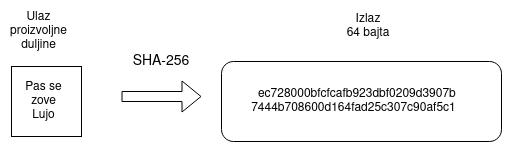

The diagram above was exported from draw.io. Its source (the exported page's mxGraphModel, read from the mxfile embedded in the PNG):
<mxGraphModel dx="1350" dy="858" grid="1" gridSize="10" guides="1" tooltips="1" connect="1" arrows="1" fold="1" page="1" pageScale="1" pageWidth="850" pageHeight="1100" background="#FFFFFF" math="0" shadow="0">
  <root>
    <mxCell id="0" />
    <mxCell id="1" parent="0" />
    <mxCell id="NJz4VDobNQ7Ut_VDhfKX-1" value="" style="whiteSpace=wrap;html=1;aspect=fixed;" vertex="1" parent="1">
      <mxGeometry x="120" y="170" width="70" height="70" as="geometry" />
    </mxCell>
    <mxCell id="NJz4VDobNQ7Ut_VDhfKX-5" value="Pas se zove Lujo" style="text;html=1;strokeColor=none;fillColor=none;align=center;verticalAlign=middle;whiteSpace=wrap;rounded=0;" vertex="1" parent="1">
      <mxGeometry x="130" y="195" width="45" height="20" as="geometry" />
    </mxCell>
    <mxCell id="NJz4VDobNQ7Ut_VDhfKX-7" value="" style="shape=flexArrow;endArrow=classic;html=1;" edge="1" parent="1">
      <mxGeometry width="50" height="50" relative="1" as="geometry">
        <mxPoint x="230" y="200" as="sourcePoint" />
        <mxPoint x="310" y="200" as="targetPoint" />
      </mxGeometry>
    </mxCell>
    <mxCell id="NJz4VDobNQ7Ut_VDhfKX-8" value="&lt;font style=&quot;font-size: 14px&quot;&gt;SHA-256&lt;/font&gt;" style="text;html=1;strokeColor=none;fillColor=none;align=center;verticalAlign=middle;whiteSpace=wrap;rounded=0;" vertex="1" parent="1">
      <mxGeometry x="240" y="150" width="60" height="30" as="geometry" />
    </mxCell>
    <mxCell id="NJz4VDobNQ7Ut_VDhfKX-17" value="" style="rounded=1;whiteSpace=wrap;html=1;" vertex="1" parent="1">
      <mxGeometry x="330" y="165" width="280" height="80" as="geometry" />
    </mxCell>
    <mxCell id="NJz4VDobNQ7Ut_VDhfKX-18" value="&lt;div align=&quot;right&quot;&gt;ec728000bfcfcafb923dbf0209d3907b&lt;/div&gt;&lt;div align=&quot;right&quot;&gt;7444b708600d164fad25c307c90af5c1&lt;br&gt;&lt;/div&gt;" style="text;html=1;strokeColor=none;fillColor=none;align=center;verticalAlign=middle;whiteSpace=wrap;rounded=0;" vertex="1" parent="1">
      <mxGeometry x="340" y="180" width="245" height="50" as="geometry" />
    </mxCell>
    <mxCell id="NJz4VDobNQ7Ut_VDhfKX-19" value="&lt;div&gt;Ulaz&lt;/div&gt;&lt;div&gt;proizvoljne &lt;br&gt;&lt;/div&gt;&lt;div&gt;duljine&lt;/div&gt;" style="text;html=1;strokeColor=none;fillColor=none;align=center;verticalAlign=middle;whiteSpace=wrap;rounded=0;" vertex="1" parent="1">
      <mxGeometry x="120" y="120" width="55" height="30" as="geometry" />
    </mxCell>
    <mxCell id="NJz4VDobNQ7Ut_VDhfKX-20" value="&lt;div&gt;Izlaz &lt;br&gt;&lt;/div&gt;&lt;div&gt;64 bajta&lt;/div&gt;" style="text;html=1;strokeColor=none;fillColor=none;align=center;verticalAlign=middle;whiteSpace=wrap;rounded=0;" vertex="1" parent="1">
      <mxGeometry x="442.5" y="120" width="67.5" height="20" as="geometry" />
    </mxCell>
  </root>
</mxGraphModel>